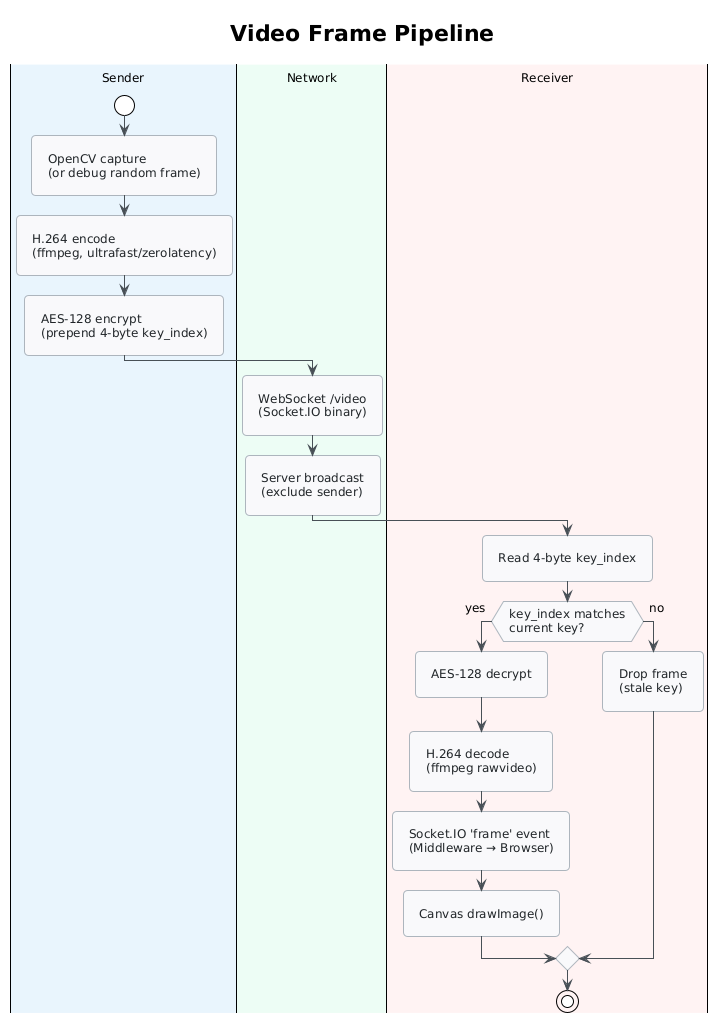

The diagram above was rendered by PlantUML. Its source (embedded in the PNG):
@startuml video-pipeline
!include style.puml

title Video Frame Pipeline

|$BLUE|Sender|
start
:OpenCV capture\n(or debug random frame);
:H.264 encode\n(ffmpeg, ultrafast/zerolatency);
:AES-128 encrypt\n(prepend 4-byte key_index);

|$GREEN|Network|
:WebSocket /video\n(Socket.IO binary);
:Server broadcast\n(exclude sender);

|$RED|Receiver|
:Read 4-byte key_index;
if (key_index matches\ncurrent key?) then (yes)
    :AES-128 decrypt;
    :H.264 decode\n(ffmpeg rawvideo);
    :Socket.IO 'frame' event\n(Middleware → Browser);
    :Canvas drawImage();
else (no)
    :Drop frame\n(stale key);
endif
stop

@enduml